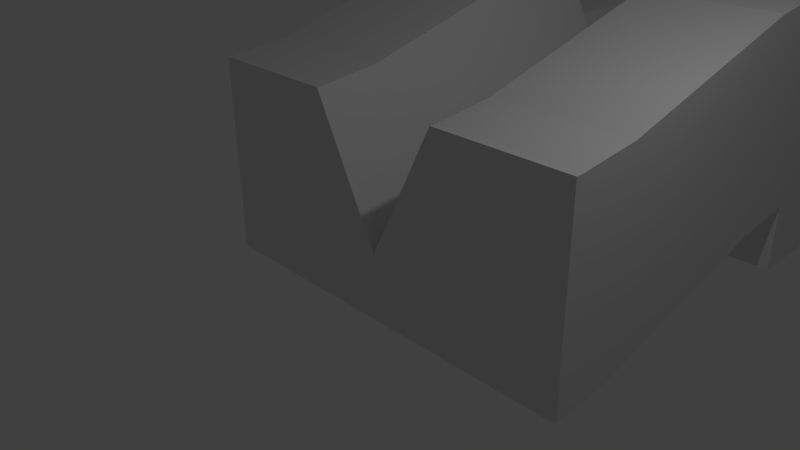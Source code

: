 # Source: Jump.blend  (saved by Blender 2.70.0; exported with 4.5.12 LTS)
import bpy
from mathutils import Matrix  # noqa: F401  (used for matrix-valued properties, if any)

bpy.ops.wm.read_factory_settings(use_empty=True)
scene = bpy.context.scene
scene.name = 'Scene'

# ---- collections
col_collection_1 = bpy.data.collections.new('Collection 1'); scene.collection.children.link(col_collection_1)

# ---- materials (node trees are filled in below, after node groups)
mat_material = bpy.data.materials.new('Material')
mat_material.alpha_threshold = 0.0
mat_material.use_transparent_shadow = False
mat_material.roughness = 0.5
mat_material.line_color = (0.0, 0.0, 0.0, 1.0)

# ---- material node trees

# ---- world
world_world = bpy.data.worlds.new('World'); scene.world = world_world
world_world.color = (0.05088, 0.05088, 0.05088)
world_world.use_sun_shadow = False
world_world.sun_shadow_jitter_overblur = 0.0
world_world.cycles.sampling_method = 'MANUAL'
world_world.cycles.sample_map_resolution = 256

# ---- cameras
cam_camera = bpy.data.cameras.new('Camera')
cam_camera.clip_end = 100.0
cam_camera.lens = 35.0
cam_camera.sensor_width = 32.0
cam_camera.sensor_height = 18.0
cam_camera.ortho_scale = 7.314
cam_camera.dof.focus_distance = 0.0
cam_camera.dof.aperture_fstop = 128.0

# ---- lights
light_lamp = bpy.data.lights.new('Lamp', 'POINT')
light_lamp.transmission_factor = 0.0
light_lamp.cutoff_distance = 30.0
light_lamp.energy = 100.0
light_lamp.shadow_buffer_clip_start = 1.001
light_lamp.shadow_soft_size = 0.1
light_lamp.shadow_maximum_resolution = 0.006
light_lamp.use_absolute_resolution = True
light_lamp.cycles.use_multiple_importance_sampling = False

# ---- meshes
me_cube = bpy.data.meshes.new('Cube')
me_cube.from_pydata([(3.0, 0.1, 0.0), (3.0, 0.0, 0.0), (0.0, 1.788e-07, 0.0), (0.0, 0.1, 0.0), (3.0, 0.1, 2.0), (3.0, -5.96e-07, 2.0), (1.0, 3.576e-07, 2.0), (1.0, 0.1, 2.0), (3.0, 0.1, -1.0), (3.0, 0.0, -1.0), (0.0, 1.788e-07, -1.0), (0.0, 0.1, -1.0), (3.0, 1.0, 0.1), (0.0, 1.0, 0.1), (3.0, 1.0, 2.1), (1.0, 1.0, 2.1), (3.0, 1.0, -0.9), (0.0, 1.0, -0.9), (3.0, 4.0, 0.9), (0.0, 4.0, 0.9), (3.0, 4.0, 2.9), (1.0, 4.0, 2.9), (3.0, 4.0, -0.1), (0.0, 4.0, -0.1), (3.0, 4.9, 1.0), (0.0, 4.9, 1.0), (3.0, 4.9, 3.0), (1.0, 4.9, 3.0), (3.0, 4.9, 0.0), (0.0, 4.9, 0.0), (3.0, 5.0, 1.0), (0.0, 5.0, 1.0), (3.0, 5.0, 3.0), (1.0, 5.0, 3.0), (3.0, 5.0, 0.0), (0.0, 5.0, 0.0), (3.0, 5.0, 0.0), (0.0, 5.0, 0.0), (3.0, 5.0, 2.0), (1.0, 5.0, 2.0), (3.0, 5.0, -1.0), (0.0, 5.0, -1.0), (3.0, 10.0, 0.0), (0.0, 10.0, 0.0), (3.0, 10.0, 2.0), (1.0, 10.0, 2.0), (3.0, 10.0, -1.0), (0.0, 10.0, -1.0)], [], [(2, 3, 11, 10), (4, 7, 6, 5), (0, 4, 5, 1), (1, 5, 6, 2), (2, 6, 7, 3), (11, 3, 13, 17), (8, 9, 10, 11), (1, 2, 10, 9), (0, 8, 16, 12), (0, 1, 9, 8), (17, 13, 19, 23), (12, 16, 22, 18), (8, 11, 17, 16), (7, 4, 14, 15), (3, 7, 15, 13), (4, 0, 12, 14), (23, 19, 25, 29), (18, 22, 28, 24), (16, 17, 23, 22), (15, 14, 20, 21), (13, 15, 21, 19), (14, 12, 18, 20), (29, 25, 31, 35), (24, 28, 34, 30), (22, 23, 29, 28), (21, 20, 26, 27), (19, 21, 27, 25), (20, 18, 24, 26), (35, 31, 37, 41), (30, 34, 40, 36), (28, 29, 35, 34), (27, 26, 32, 33), (25, 27, 33, 31), (26, 24, 30, 32), (41, 37, 43, 47), (36, 40, 46, 42), (34, 35, 41, 40), (33, 32, 38, 39), (31, 33, 39, 37), (32, 30, 36, 38), (44, 42, 43, 45), (43, 42, 46, 47), (40, 41, 47, 46), (39, 38, 44, 45), (37, 39, 45, 43), (38, 36, 42, 44)])
me_cube.materials.append(mat_material)
me_cube.use_remesh_preserve_volume = False
me_cube.use_remesh_preserve_attributes = False
me_cube.use_mirror_vertex_groups = False
me_cube.update()

# ---- objects
ob_cube = bpy.data.objects.new('Cube', me_cube)
ob_lamp = bpy.data.objects.new('Lamp', light_lamp)
ob_camera = bpy.data.objects.new('Camera', cam_camera)

# ---- transforms, parenting, visibility, modifiers, constraints
ob_cube.location = (0.0, 0.0, 0.0)
ob_cube.lock_rotations_4d = False
ob_cube.empty_display_type = 'ARROWS'
ob_cube.lineart.crease_threshold = 0.0
_m = ob_cube.modifiers.new('Mirror', 'MIRROR')
_m.use_clip = True
ob_lamp.location = (4.076, 1.005, 5.904)
ob_lamp.rotation_euler = (0.6503, 0.05522, 1.866)
ob_lamp.lock_rotations_4d = False
ob_lamp.empty_display_type = 'ARROWS'
ob_lamp.color = (0.0, 0.0, 0.0, 0.0)
ob_lamp.lineart.crease_threshold = 0.0
ob_camera.location = (7.481, -6.508, 5.344)
ob_camera.rotation_euler = (1.109, 0.01082, 0.8149)
ob_camera.lock_rotations_4d = False
ob_camera.empty_display_type = 'ARROWS'
ob_camera.color = (0.0, 0.0, 0.0, 0.0)
ob_camera.display_type = 'WIRE'
ob_camera.lineart.crease_threshold = 0.0

# ---- collection membership
col_collection_1.objects.link(ob_cube)
col_collection_1.objects.link(ob_lamp)
col_collection_1.objects.link(ob_camera)

# ---- scene / render settings (as saved in the file)
scene.camera = ob_camera
scene.frame_start = 1; scene.frame_end = 250; scene.frame_set(1)
scene.render.engine = 'BLENDER_EEVEE_NEXT'
scene.render.resolution_percentage = 50
scene.render.dither_intensity = 0.0
scene.cycles.use_denoising = False
scene.cycles.samples = 10
scene.cycles.sampling_pattern = 'TABULATED_SOBOL'
scene.cycles.light_sampling_threshold = 0.0
scene.cycles.use_adaptive_sampling = False
scene.cycles.use_light_tree = False
scene.cycles.blur_glossy = 0.0
scene.cycles.volume_bounces = 1
scene.cycles.pixel_filter_type = 'GAUSSIAN'
scene.cycles.sample_clamp_indirect = 0.0
scene.view_settings.view_transform = 'Standard'
bpy.context.view_layer.update()
